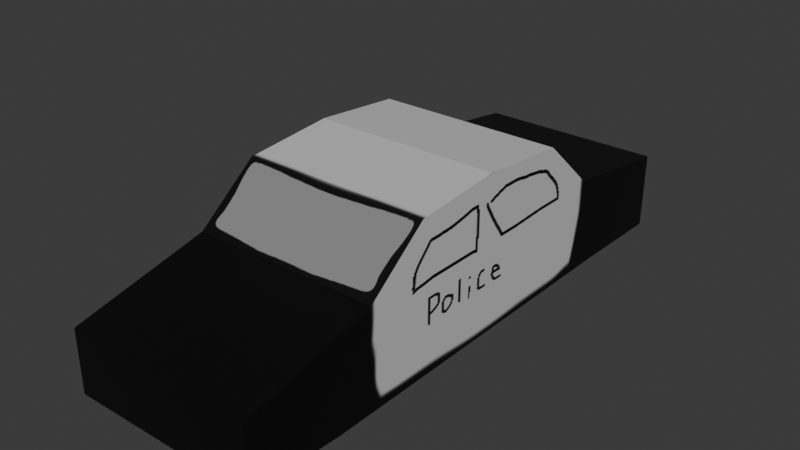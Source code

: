 # Source: police_car.blend  (saved by Blender 4.3.34; exported with 4.5.12 LTS)
import bpy
from mathutils import Matrix  # noqa: F401  (used for matrix-valued properties, if any)

bpy.ops.wm.read_factory_settings(use_empty=True)
scene = bpy.context.scene
scene.name = 'Scene'

# ---- collections
col_collection = bpy.data.collections.new('Collection'); scene.collection.children.link(col_collection)

# ---- images (referenced by path relative to the original .blend; pixels are not part of the script)
import os
ASSET_DIR = os.environ.get("B2B_ASSET_DIR", "")  # directory of the original .blend (textures are referenced by path, not embedded)
HERE = os.path.dirname(os.path.abspath(__file__))  # packed textures are extracted next to this script under _unpacked/

def load_image(name, relpath, width, height, colorspace="sRGB"):
    """Load a texture the original file referenced (path relative to the .blend, or extracted next to this script)."""
    p = next((c for c in (os.path.join(HERE, relpath), os.path.join(ASSET_DIR, relpath)) if relpath and os.path.exists(c)), "")
    if p:
        img = bpy.data.images.load(p, check_existing=True)
        img.name = name
    else:  # same state as the original file: an image datablock whose file is absent (Cycles renders it pink)
        img = bpy.data.images.new(name, width, height)
        img.source = "FILE"
        img.filepath = "//" + (relpath or name)
    img.colorspace_settings.name = colorspace
    return img
img_material_001_base_color = load_image('Material.001 Base Color', '_unpacked/Material.001_Base_Color.9bf2eaad.png', 1024, 1024, 'sRGB')

# ---- materials (node trees are filled in below, after node groups)
mat_material_001 = bpy.data.materials.new('Material.001')

# ---- material node trees
mat_material_001.use_nodes = True; mat_material_001.node_tree.nodes.clear()
_N = mat_material_001.node_tree.nodes; _L = mat_material_001.node_tree.links
n0 = _N.new('ShaderNodeBsdfPrincipled'); n0.name = 'Principled BSDF'; n0.location = (10, 300)
n1 = _N.new('ShaderNodeOutputMaterial'); n1.name = 'Material Output'; n1.location = (300, 300)
n2 = _N.new('ShaderNodeTexImage'); n2.name = 'Image Texture'; n2.location = (-280, 280)
n2.image = img_material_001_base_color
_L.new(n0.outputs[0], n1.inputs[0])
_L.new(n2.outputs[0], n0.inputs[0])
n1.is_active_output = True

# ---- world
world_world = bpy.data.worlds.new('World'); scene.world = world_world
world_world.use_nodes = True; world_world.node_tree.nodes.clear()
_N = world_world.node_tree.nodes; _L = world_world.node_tree.links
n0 = _N.new('ShaderNodeOutputWorld'); n0.name = 'World Output'; n0.location = (300, 300)
n1 = _N.new('ShaderNodeBackground'); n1.name = 'Background'; n1.location = (10, 300)
n1.inputs[0].default_value = (0.05088, 0.05088, 0.05088, 1.0)
_L.new(n1.outputs[0], n0.inputs[0])
n0.is_active_output = True
world_world.color = (0.05088, 0.05088, 0.05088)
world_world.sun_shadow_jitter_overblur = 0.0

# ---- meshes
me_cube_001 = bpy.data.meshes.new('Cube.001')
me_cube_001.from_pydata([(-1.0, -2.974, 0.3429), (-1.0, -2.974, 1.004), (-1.0, 2.942, 0.294), (-1.0, 2.958, 1.102), (1.0, -2.974, 0.3429), (1.0, -2.974, 1.004), (1.0, 2.942, 0.294), (1.0, 2.958, 1.102), (-1.0, -1.969, 0.294), (-1.0, -1.561, 1.33), (1.0, -1.969, 0.294), (1.0, -1.561, 1.33), (-1.0, 1.627, 1.281), (1.0, 1.856, 0.3103), (-1.0, 1.856, 0.3103), (1.0, 1.627, 1.281), (-1.0, -0.0567, 0.3021), (1.0, 0.03312, 1.927), (-1.0, 0.03312, 1.927), (1.0, -0.0567, 0.3021), (-1.0, -1.013, 0.298), (1.0, -0.9109, 1.847), (-1.0, -0.9109, 1.847), (1.0, -1.013, 0.298), (-1.0, 1.01, 1.843), (1.0, 0.8996, 0.3062), (-1.0, 0.8996, 0.3062), (1.0, 1.01, 1.843)], [], [(14, 12, 3, 2), (2, 3, 7, 6), (10, 11, 5, 4), (4, 5, 1, 0), (8, 10, 4, 0), (11, 9, 1, 5), (21, 22, 9, 11), (20, 23, 10, 8), (23, 21, 11, 10), (0, 1, 9, 8), (6, 7, 15, 13), (2, 6, 13, 14), (7, 3, 12, 15), (26, 24, 12, 14), (20, 22, 18, 16), (25, 27, 17, 19), (26, 25, 19, 16), (27, 24, 18, 17), (8, 9, 22, 20), (19, 17, 21, 23), (16, 19, 23, 20), (17, 18, 22, 21), (15, 12, 24, 27), (14, 13, 25, 26), (13, 15, 27, 25), (16, 18, 24, 26)])
_uv = me_cube_001.uv_layers.new(name='UVMap')
_uv.uv.foreach_set('vector', [0.6777, 0.7192, 0.8714, 0.704, 0.8355, 0.7923, 0.6744, 0.7912, 0.7462, 0.3988, 0.5877, 0.3988, 0.5877, 2.06e-08, 0.7462, 3.257e-08, 0.3489, 0.7256, 0.5556, 0.6985, 0.4904, 0.7923, 0.3586, 0.7923, 0.3489, 0.7977, 0.2197, 0.7977, 0.2197, 0.3988, 0.3489, 0.3988, 0.06687, 5.048e-09, 0.06687, 0.3988, -6.339e-09, 0.3988, 2.377e-08, 1.795e-15, 0.1374, 0.7977, 0.1374, 0.3988, 0.2197, 0.3988, 0.2197, 0.7977, 0.02788, 0.7977, 0.02788, 0.3988, 0.1374, 0.3988, 0.1374, 0.7977, 0.1302, 9.833e-09, 0.1302, 0.3988, 0.06687, 0.3988, 0.06687, 5.048e-09, 0.3497, 0.6622, 0.6586, 0.6554, 0.5556, 0.6985, 0.3489, 0.7256, 0.6842, 0.3988, 0.816, 0.3988, 0.8811, 0.4926, 0.6744, 0.4655, 0.3489, 0.3999, 0.51, 0.3988, 0.5458, 0.4871, 0.3521, 0.4719, 0.3925, 2.963e-08, 0.3925, 0.3988, 0.3204, 0.3988, 0.3204, 2.419e-08, 0.5877, 2.06e-08, 0.5877, 0.3988, 0.5373, 0.3988, 0.5373, 1.679e-08, 0.6769, 0.6557, 0.9833, 0.6631, 0.8714, 0.704, 0.6777, 0.7192, 0.6753, 0.5289, 0.9841, 0.5357, 1.0, 0.5983, 0.6761, 0.5923, 0.3513, 0.5353, 0.6577, 0.528, 0.6744, 0.5928, 0.3505, 0.5988, 0.257, 1.94e-08, 0.257, 0.3988, 0.1936, 0.3988, 0.1936, 1.462e-08, 0.42, 7.937e-09, 0.42, 0.3988, 0.3925, 0.3988, 0.3925, 5.857e-09, 0.6744, 0.4655, 0.8811, 0.4926, 0.9841, 0.5357, 0.6753, 0.5289, 0.3505, 0.5988, 0.6744, 0.5928, 0.6586, 0.6554, 0.3497, 0.6622, 0.1936, 1.462e-08, 0.1936, 0.3988, 0.1302, 0.3988, 0.1302, 9.833e-09, -7.914e-10, 0.7977, 2.932e-08, 0.3988, 0.02788, 0.3988, 0.02788, 0.7977, 0.5373, 1.679e-08, 0.5373, 0.3988, 0.42, 0.3988, 0.42, 7.937e-09, 0.3204, 2.419e-08, 0.3204, 0.3988, 0.257, 0.3988, 0.257, 1.94e-08, 0.3521, 0.4719, 0.5458, 0.4871, 0.6577, 0.528, 0.3513, 0.5353, 0.6761, 0.5923, 1.0, 0.5983, 0.9833, 0.6631, 0.6769, 0.6557])
me_cube_001.materials.append(mat_material_001)
me_cube_001.use_mirror_x = True
me_cube_001.update()

# ---- objects
ob_cube = bpy.data.objects.new('Cube', me_cube_001)

# ---- transforms, parenting, visibility, modifiers, constraints
ob_cube.location = (0.0, 0.0, 0.0)
ob_cube.use_mesh_mirror_x = True

# ---- collection membership
col_collection.objects.link(ob_cube)

# ---- scene / render settings (as saved in the file)
scene.frame_start = 1; scene.frame_end = 250; scene.frame_set(1)
scene.render.engine = 'BLENDER_EEVEE_NEXT'
bpy.context.view_layer.update()

# ---- added for rendering (the .blend has no active camera and no usable light): camera, sun
cam_auto = bpy.data.cameras.new('AutoCamera')
cam_auto.lens = 50.0
cam_auto.sensor_width = 36.0
cam_auto.clip_end = 1000.0
ob_auto_camera = bpy.data.objects.new('AutoCamera', cam_auto)
scene.collection.objects.link(ob_auto_camera)
ob_auto_camera.location = (5.98601, -7.19137, 5.89904)
ob_auto_camera.rotation_euler = (1.09748, -7.21219e-08, 0.694738)
scene.camera = ob_auto_camera
light_auto_sun = bpy.data.lights.new('AutoSun', 'SUN')
light_auto_sun.energy = 3.0
light_auto_sun.angle = 0.0523599
ob_auto_sun = bpy.data.objects.new('AutoSun', light_auto_sun)
scene.collection.objects.link(ob_auto_sun)
ob_auto_sun.rotation_euler = (0.872665, 0.174533, 0.523599)
bpy.context.view_layer.update()
